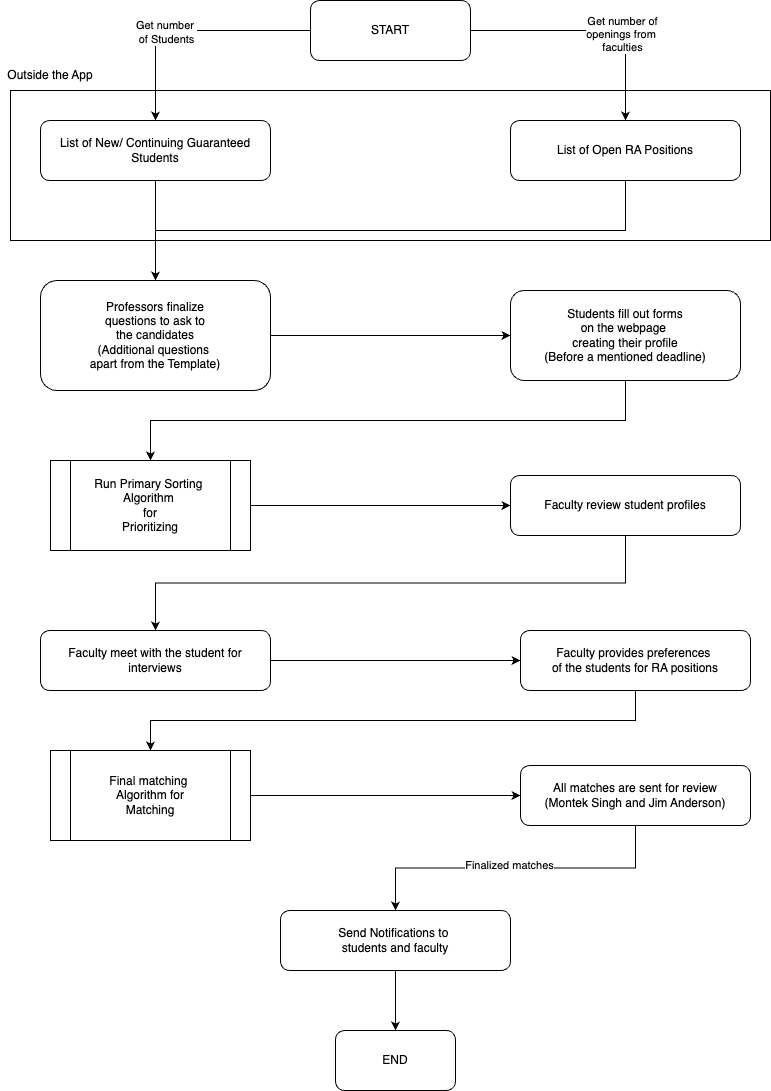

The diagram above was exported from draw.io. Its source (the exported page's mxGraphModel, read from the mxfile embedded in the PNG):
<mxGraphModel dx="1242" dy="791" grid="1" gridSize="10" guides="1" tooltips="1" connect="1" arrows="1" fold="1" page="1" pageScale="1" pageWidth="800" pageHeight="1160" math="0" shadow="0">
  <root>
    <mxCell id="WIyWlLk6GJQsqaUBKTNV-0" />
    <mxCell id="WIyWlLk6GJQsqaUBKTNV-1" parent="WIyWlLk6GJQsqaUBKTNV-0" />
    <mxCell id="esI40fVBmRqkXbcaBCGS-22" value="" style="rounded=0;whiteSpace=wrap;html=1;" parent="WIyWlLk6GJQsqaUBKTNV-1" vertex="1">
      <mxGeometry x="20" y="130" width="760" height="150" as="geometry" />
    </mxCell>
    <mxCell id="esI40fVBmRqkXbcaBCGS-5" style="edgeStyle=orthogonalEdgeStyle;rounded=0;orthogonalLoop=1;jettySize=auto;html=1;exitX=0;exitY=0.5;exitDx=0;exitDy=0;entryX=0.5;entryY=0;entryDx=0;entryDy=0;" parent="WIyWlLk6GJQsqaUBKTNV-1" source="esI40fVBmRqkXbcaBCGS-0" target="esI40fVBmRqkXbcaBCGS-2" edge="1">
      <mxGeometry relative="1" as="geometry" />
    </mxCell>
    <mxCell id="esI40fVBmRqkXbcaBCGS-6" value="Get number&amp;nbsp;&lt;div&gt;of Students&lt;/div&gt;" style="edgeLabel;html=1;align=center;verticalAlign=middle;resizable=0;points=[];" parent="esI40fVBmRqkXbcaBCGS-5" connectable="0" vertex="1">
      <mxGeometry x="0.1837" y="1" relative="1" as="geometry">
        <mxPoint as="offset" />
      </mxGeometry>
    </mxCell>
    <mxCell id="esI40fVBmRqkXbcaBCGS-7" style="edgeStyle=orthogonalEdgeStyle;rounded=0;orthogonalLoop=1;jettySize=auto;html=1;exitX=1;exitY=0.5;exitDx=0;exitDy=0;entryX=0.5;entryY=0;entryDx=0;entryDy=0;" parent="WIyWlLk6GJQsqaUBKTNV-1" source="esI40fVBmRqkXbcaBCGS-0" target="esI40fVBmRqkXbcaBCGS-4" edge="1">
      <mxGeometry relative="1" as="geometry" />
    </mxCell>
    <mxCell id="esI40fVBmRqkXbcaBCGS-9" value="Get number of&lt;div&gt;openings from&amp;nbsp;&lt;br&gt;faculties&lt;/div&gt;" style="edgeLabel;html=1;align=center;verticalAlign=middle;resizable=0;points=[];" parent="esI40fVBmRqkXbcaBCGS-7" connectable="0" vertex="1">
      <mxGeometry x="0.2327" y="-3" relative="1" as="geometry">
        <mxPoint as="offset" />
      </mxGeometry>
    </mxCell>
    <mxCell id="esI40fVBmRqkXbcaBCGS-0" value="START" style="rounded=1;whiteSpace=wrap;html=1;" parent="WIyWlLk6GJQsqaUBKTNV-1" vertex="1">
      <mxGeometry x="320" y="40" width="160" height="60" as="geometry" />
    </mxCell>
    <mxCell id="esI40fVBmRqkXbcaBCGS-12" style="edgeStyle=orthogonalEdgeStyle;rounded=0;orthogonalLoop=1;jettySize=auto;html=1;exitX=0.5;exitY=1;exitDx=0;exitDy=0;entryX=0.5;entryY=0;entryDx=0;entryDy=0;" parent="WIyWlLk6GJQsqaUBKTNV-1" source="esI40fVBmRqkXbcaBCGS-2" target="esI40fVBmRqkXbcaBCGS-11" edge="1">
      <mxGeometry relative="1" as="geometry" />
    </mxCell>
    <mxCell id="esI40fVBmRqkXbcaBCGS-2" value="List of New/ Continuing Guaranteed Students" style="rounded=1;whiteSpace=wrap;html=1;" parent="WIyWlLk6GJQsqaUBKTNV-1" vertex="1">
      <mxGeometry x="50" y="160" width="230" height="60" as="geometry" />
    </mxCell>
    <mxCell id="esI40fVBmRqkXbcaBCGS-14" style="edgeStyle=orthogonalEdgeStyle;rounded=0;orthogonalLoop=1;jettySize=auto;html=1;exitX=0.5;exitY=1;exitDx=0;exitDy=0;entryX=0.5;entryY=0;entryDx=0;entryDy=0;" parent="WIyWlLk6GJQsqaUBKTNV-1" source="esI40fVBmRqkXbcaBCGS-4" target="esI40fVBmRqkXbcaBCGS-11" edge="1">
      <mxGeometry relative="1" as="geometry" />
    </mxCell>
    <mxCell id="esI40fVBmRqkXbcaBCGS-4" value="List of Open RA Positions" style="rounded=1;whiteSpace=wrap;html=1;" parent="WIyWlLk6GJQsqaUBKTNV-1" vertex="1">
      <mxGeometry x="520" y="160" width="230" height="60" as="geometry" />
    </mxCell>
    <mxCell id="esI40fVBmRqkXbcaBCGS-26" style="edgeStyle=orthogonalEdgeStyle;rounded=0;orthogonalLoop=1;jettySize=auto;html=1;exitX=1;exitY=0.5;exitDx=0;exitDy=0;entryX=0;entryY=0.5;entryDx=0;entryDy=0;" parent="WIyWlLk6GJQsqaUBKTNV-1" source="esI40fVBmRqkXbcaBCGS-11" target="esI40fVBmRqkXbcaBCGS-15" edge="1">
      <mxGeometry relative="1" as="geometry" />
    </mxCell>
    <mxCell id="esI40fVBmRqkXbcaBCGS-11" value="Professors finalize&lt;div&gt;questions to ask to&lt;/div&gt;&lt;div&gt;the candidates&lt;/div&gt;&lt;div&gt;(Additional questions&amp;nbsp;&lt;/div&gt;&lt;div&gt;apart from the Template)&lt;/div&gt;" style="rounded=1;whiteSpace=wrap;html=1;" parent="WIyWlLk6GJQsqaUBKTNV-1" vertex="1">
      <mxGeometry x="50" y="320" width="230" height="110" as="geometry" />
    </mxCell>
    <mxCell id="esI40fVBmRqkXbcaBCGS-25" style="edgeStyle=orthogonalEdgeStyle;rounded=0;orthogonalLoop=1;jettySize=auto;html=1;exitX=0.5;exitY=1;exitDx=0;exitDy=0;entryX=0.5;entryY=0;entryDx=0;entryDy=0;" parent="WIyWlLk6GJQsqaUBKTNV-1" source="esI40fVBmRqkXbcaBCGS-15" target="esI40fVBmRqkXbcaBCGS-27" edge="1">
      <mxGeometry relative="1" as="geometry">
        <mxPoint x="145" y="510" as="targetPoint" />
      </mxGeometry>
    </mxCell>
    <mxCell id="esI40fVBmRqkXbcaBCGS-15" value="Students fill out forms&lt;div&gt;on the webpage&amp;nbsp;&lt;/div&gt;&lt;div&gt;creating their profile&lt;/div&gt;&lt;div&gt;(Before a mentioned deadline)&lt;/div&gt;" style="rounded=1;whiteSpace=wrap;html=1;" parent="WIyWlLk6GJQsqaUBKTNV-1" vertex="1">
      <mxGeometry x="520" y="330" width="230" height="90" as="geometry" />
    </mxCell>
    <mxCell id="esI40fVBmRqkXbcaBCGS-23" value="Outside the App" style="text;html=1;align=center;verticalAlign=middle;whiteSpace=wrap;rounded=0;" parent="WIyWlLk6GJQsqaUBKTNV-1" vertex="1">
      <mxGeometry x="10" y="100" width="100" height="30" as="geometry" />
    </mxCell>
    <mxCell id="esI40fVBmRqkXbcaBCGS-29" style="edgeStyle=orthogonalEdgeStyle;rounded=0;orthogonalLoop=1;jettySize=auto;html=1;exitX=1;exitY=0.5;exitDx=0;exitDy=0;entryX=0;entryY=0.5;entryDx=0;entryDy=0;" parent="WIyWlLk6GJQsqaUBKTNV-1" source="esI40fVBmRqkXbcaBCGS-27" target="esI40fVBmRqkXbcaBCGS-28" edge="1">
      <mxGeometry relative="1" as="geometry" />
    </mxCell>
    <mxCell id="esI40fVBmRqkXbcaBCGS-27" value="Run Primary Sorting&amp;nbsp;&lt;div&gt;Algorithm&amp;nbsp;&lt;/div&gt;&lt;div&gt;for&lt;/div&gt;&lt;div&gt;Prioritizing&lt;/div&gt;" style="shape=process;whiteSpace=wrap;html=1;backgroundOutline=1;" parent="WIyWlLk6GJQsqaUBKTNV-1" vertex="1">
      <mxGeometry x="60" y="500" width="200" height="90" as="geometry" />
    </mxCell>
    <mxCell id="esI40fVBmRqkXbcaBCGS-33" style="edgeStyle=orthogonalEdgeStyle;rounded=0;orthogonalLoop=1;jettySize=auto;html=1;exitX=0.5;exitY=1;exitDx=0;exitDy=0;entryX=0.5;entryY=0;entryDx=0;entryDy=0;" parent="WIyWlLk6GJQsqaUBKTNV-1" source="esI40fVBmRqkXbcaBCGS-28" target="esI40fVBmRqkXbcaBCGS-30" edge="1">
      <mxGeometry relative="1" as="geometry" />
    </mxCell>
    <mxCell id="esI40fVBmRqkXbcaBCGS-28" value="Faculty review student profiles" style="rounded=1;whiteSpace=wrap;html=1;" parent="WIyWlLk6GJQsqaUBKTNV-1" vertex="1">
      <mxGeometry x="520" y="515" width="230" height="60" as="geometry" />
    </mxCell>
    <mxCell id="esI40fVBmRqkXbcaBCGS-32" style="edgeStyle=orthogonalEdgeStyle;rounded=0;orthogonalLoop=1;jettySize=auto;html=1;exitX=1;exitY=0.5;exitDx=0;exitDy=0;entryX=0;entryY=0.5;entryDx=0;entryDy=0;" parent="WIyWlLk6GJQsqaUBKTNV-1" source="esI40fVBmRqkXbcaBCGS-30" target="esI40fVBmRqkXbcaBCGS-31" edge="1">
      <mxGeometry relative="1" as="geometry" />
    </mxCell>
    <mxCell id="esI40fVBmRqkXbcaBCGS-30" value="Faculty meet with the student for&lt;div&gt;interviews&lt;/div&gt;" style="rounded=1;whiteSpace=wrap;html=1;" parent="WIyWlLk6GJQsqaUBKTNV-1" vertex="1">
      <mxGeometry x="50" y="670" width="230" height="60" as="geometry" />
    </mxCell>
    <mxCell id="esI40fVBmRqkXbcaBCGS-35" style="edgeStyle=orthogonalEdgeStyle;rounded=0;orthogonalLoop=1;jettySize=auto;html=1;exitX=0.5;exitY=1;exitDx=0;exitDy=0;entryX=0.5;entryY=0;entryDx=0;entryDy=0;" parent="WIyWlLk6GJQsqaUBKTNV-1" source="esI40fVBmRqkXbcaBCGS-31" target="esI40fVBmRqkXbcaBCGS-36" edge="1">
      <mxGeometry relative="1" as="geometry">
        <mxPoint x="160" y="790" as="targetPoint" />
      </mxGeometry>
    </mxCell>
    <mxCell id="esI40fVBmRqkXbcaBCGS-31" value="Faculty provides preferences&amp;nbsp;&lt;div&gt;of the students for RA positions&lt;/div&gt;" style="rounded=1;whiteSpace=wrap;html=1;" parent="WIyWlLk6GJQsqaUBKTNV-1" vertex="1">
      <mxGeometry x="530" y="670" width="230" height="60" as="geometry" />
    </mxCell>
    <mxCell id="esI40fVBmRqkXbcaBCGS-40" style="edgeStyle=orthogonalEdgeStyle;rounded=0;orthogonalLoop=1;jettySize=auto;html=1;exitX=1;exitY=0.5;exitDx=0;exitDy=0;entryX=0;entryY=0.5;entryDx=0;entryDy=0;" parent="WIyWlLk6GJQsqaUBKTNV-1" source="esI40fVBmRqkXbcaBCGS-36" target="esI40fVBmRqkXbcaBCGS-38" edge="1">
      <mxGeometry relative="1" as="geometry" />
    </mxCell>
    <mxCell id="esI40fVBmRqkXbcaBCGS-36" value="Final matching&amp;nbsp;&lt;div&gt;Algorithm for&lt;/div&gt;&lt;div&gt;Matching&lt;/div&gt;" style="shape=process;whiteSpace=wrap;html=1;backgroundOutline=1;" parent="WIyWlLk6GJQsqaUBKTNV-1" vertex="1">
      <mxGeometry x="60" y="790" width="200" height="90" as="geometry" />
    </mxCell>
    <mxCell id="esI40fVBmRqkXbcaBCGS-41" style="edgeStyle=orthogonalEdgeStyle;rounded=0;orthogonalLoop=1;jettySize=auto;html=1;exitX=0.5;exitY=1;exitDx=0;exitDy=0;" parent="WIyWlLk6GJQsqaUBKTNV-1" source="esI40fVBmRqkXbcaBCGS-38" target="esI40fVBmRqkXbcaBCGS-39" edge="1">
      <mxGeometry relative="1" as="geometry" />
    </mxCell>
    <mxCell id="esI40fVBmRqkXbcaBCGS-42" value="Finalized matches" style="edgeLabel;html=1;align=center;verticalAlign=middle;resizable=0;points=[];" parent="esI40fVBmRqkXbcaBCGS-41" connectable="0" vertex="1">
      <mxGeometry x="0.273" y="-3" relative="1" as="geometry">
        <mxPoint x="38" as="offset" />
      </mxGeometry>
    </mxCell>
    <mxCell id="esI40fVBmRqkXbcaBCGS-38" value="All matches are sent for review&lt;div&gt;(Montek Singh and Jim Anderson)&lt;/div&gt;" style="rounded=1;whiteSpace=wrap;html=1;" parent="WIyWlLk6GJQsqaUBKTNV-1" vertex="1">
      <mxGeometry x="530" y="805" width="230" height="60" as="geometry" />
    </mxCell>
    <mxCell id="esI40fVBmRqkXbcaBCGS-44" style="edgeStyle=orthogonalEdgeStyle;rounded=0;orthogonalLoop=1;jettySize=auto;html=1;exitX=0.5;exitY=1;exitDx=0;exitDy=0;entryX=0.5;entryY=0;entryDx=0;entryDy=0;" parent="WIyWlLk6GJQsqaUBKTNV-1" source="esI40fVBmRqkXbcaBCGS-39" target="esI40fVBmRqkXbcaBCGS-43" edge="1">
      <mxGeometry relative="1" as="geometry" />
    </mxCell>
    <mxCell id="esI40fVBmRqkXbcaBCGS-39" value="Send Notifications to&amp;nbsp;&lt;div&gt;students and faculty&lt;/div&gt;" style="rounded=1;whiteSpace=wrap;html=1;" parent="WIyWlLk6GJQsqaUBKTNV-1" vertex="1">
      <mxGeometry x="290" y="950" width="230" height="60" as="geometry" />
    </mxCell>
    <mxCell id="esI40fVBmRqkXbcaBCGS-43" value="END" style="rounded=1;whiteSpace=wrap;html=1;" parent="WIyWlLk6GJQsqaUBKTNV-1" vertex="1">
      <mxGeometry x="345" y="1070" width="120" height="60" as="geometry" />
    </mxCell>
  </root>
</mxGraphModel>